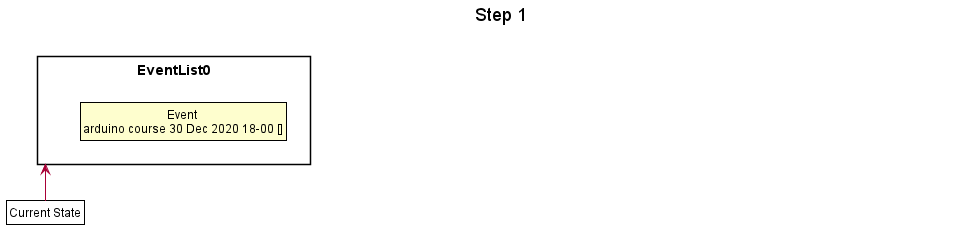

The diagram above was rendered by PlantUML. Its source (embedded in the PNG):
@startuml





skinparam BackgroundColor #FFFFFFF

skinparam Shadowing false

skinparam Class {
    FontColor #FFFFFF
    BorderThickness 1
    BorderColor #FFFFFF
    StereotypeFontColor #FFFFFF
    FontName Arial
}

skinparam Actor {
    BorderColor #000000
    Color #000000
    FontName Arial
}

skinparam Sequence {
    MessageAlign center
    BoxFontSize 15
    BoxPadding 0
    BoxFontColor #FFFFFF
    FontName Arial
}

skinparam Participant {
    FontColor #FFFFFFF
    Padding 20
}

skinparam MinClassWidth 50
skinparam ParticipantPadding 10
skinparam Shadowing false
skinparam DefaultTextAlignment center
skinparam packageStyle Rectangle

hide footbox
hide members
hide circle
skinparam ClassFontColor #000000
skinparam ClassBorderColor #000000

title Step 1

package EventList0 {
    class State1 as "Event \narduino course 30 Dec 2020 18-00 []"
}

package MemberList0 {
    class State2 as "Member \nJohn Sterling 12345678 123@gmail.com member"
    class State3 as "Member \nHarry Potter 88888888 qaz@gmail.com president"
}

hide MemberList0
class Pointer as "Current State" #FFFFF
Pointer -up-> EventList0

@enduml